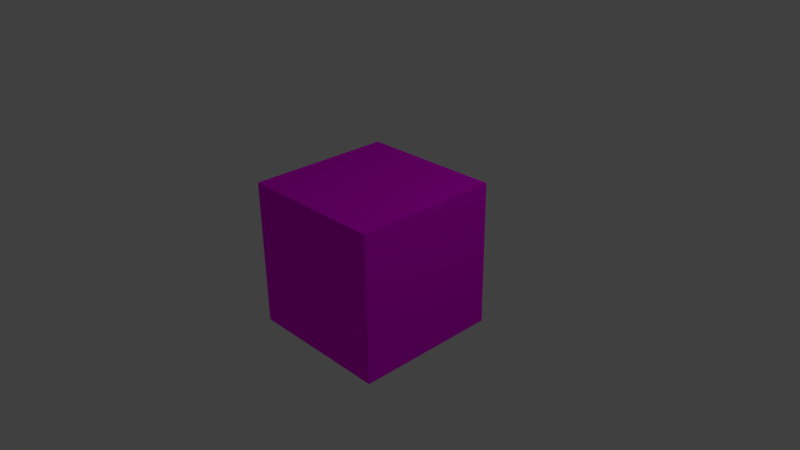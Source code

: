 # Source: LearningToMesh2.blend  (saved by Blender 2.76.0; exported with 4.5.12 LTS)
import bpy
from mathutils import Matrix  # noqa: F401  (used for matrix-valued properties, if any)

bpy.ops.wm.read_factory_settings(use_empty=True)
scene = bpy.context.scene
scene.name = 'Scene'

# ---- collections
col_collection_1 = bpy.data.collections.new('Collection 1'); scene.collection.children.link(col_collection_1)

# ---- images (referenced by path relative to the original .blend; pixels are not part of the script)
import os
ASSET_DIR = os.environ.get("B2B_ASSET_DIR", "")  # directory of the original .blend (textures are referenced by path, not embedded)
HERE = os.path.dirname(os.path.abspath(__file__))  # packed textures are extracted next to this script under _unpacked/

def load_image(name, relpath, width, height, colorspace="sRGB"):
    """Load a texture the original file referenced (path relative to the .blend, or extracted next to this script)."""
    p = next((c for c in (os.path.join(HERE, relpath), os.path.join(ASSET_DIR, relpath)) if relpath and os.path.exists(c)), "")
    if p:
        img = bpy.data.images.load(p, check_existing=True)
        img.name = name
    else:  # same state as the original file: an image datablock whose file is absent (Cycles renders it pink)
        img = bpy.data.images.new(name, width, height)
        img.source = "FILE"
        img.filepath = "//" + (relpath or name)
    img.colorspace_settings.name = colorspace
    return img
img_learningtomesh2_png = load_image('LearningToMesh2.png', 'LearningToMesh2.png', 1024, 1024, 'sRGB')

# ---- materials (node trees are filled in below, after node groups)
mat_cube_texture = bpy.data.materials.new('Cube Texture')
mat_cube_texture.alpha_threshold = 0.0
mat_cube_texture.roughness = 0.5
mat_cube_texture.line_color = (0.0, 0.0, 0.0, 1.0)

# ---- material node trees
mat_cube_texture.use_nodes = True; mat_cube_texture.node_tree.nodes.clear()
_N = mat_cube_texture.node_tree.nodes; _L = mat_cube_texture.node_tree.links
n0 = _N.new('ShaderNodeBsdfDiffuse'); n0.name = 'Diffuse BSDF'; n0.location = (10, 300)
n1 = _N.new('ShaderNodeOutputMaterial'); n1.name = 'Material Output'; n1.location = (305, 301)
n2 = _N.new('ShaderNodeTexImage'); n2.name = 'Image Texture'; n2.location = (-305, 289)
n2.width = 140
n2.image = img_learningtomesh2_png
_L.new(n0.outputs[0], n1.inputs[0])
_L.new(n2.outputs[0], n0.inputs[0])
n1.is_active_output = True

# ---- world
world_world = bpy.data.worlds.new('World'); scene.world = world_world
world_world.color = (0.05088, 0.05088, 0.05088)
world_world.use_sun_shadow = False
world_world.sun_shadow_jitter_overblur = 0.0
world_world.cycles.sampling_method = 'MANUAL'
world_world.cycles.sample_map_resolution = 256

# ---- cameras
cam_camera = bpy.data.cameras.new('Camera')
cam_camera.clip_end = 100.0
cam_camera.lens = 35.0
cam_camera.sensor_width = 32.0
cam_camera.sensor_height = 18.0
cam_camera.ortho_scale = 7.314
cam_camera.dof.focus_distance = 0.0

# ---- lights
light_lamp = bpy.data.lights.new('Lamp', 'POINT')
light_lamp.transmission_factor = 0.0
light_lamp.cutoff_distance = 30.0
light_lamp.energy = 100.0
light_lamp.shadow_buffer_clip_start = 1.001
light_lamp.shadow_soft_size = 0.1
light_lamp.shadow_maximum_resolution = 0.006
light_lamp.use_absolute_resolution = True
light_lamp.cycles.use_multiple_importance_sampling = False

# ---- meshes
me_cube = bpy.data.meshes.new('Cube')
me_cube.from_pydata([(1.0, 1.0, -1.0), (1.0, -1.0, -1.0), (-1.0, -1.0, -1.0), (-1.0, 1.0, -1.0), (1.0, 1.0, 1.0), (1.0, -1.0, 1.0), (-1.0, -1.0, 1.0), (-1.0, 1.0, 1.0)], [], [(0, 1, 2, 3), (4, 7, 6, 5), (0, 4, 5, 1), (1, 5, 6, 2), (2, 6, 7, 3), (4, 0, 3, 7)])
_uv = me_cube.uv_layers.new(name='UVMap')
_uv.uv.foreach_set('vector', [0.375, 0.5, 0.625, 0.5, 0.625, 0.75, 0.375, 0.75, 0.375, 0.2501, 0.375, 0.0001082, 0.625, 0.0001081, 0.625, 0.2501, 0.375, 0.5, 0.375, 0.2501, 0.625, 0.2501, 0.625, 0.5, 0.8749, 0.75, 0.8749, 0.9999, 0.625, 0.9999, 0.625, 0.75, 0.625, 0.75, 0.625, 0.9999, 0.375, 0.9999, 0.375, 0.75, 0.1251, 0.9999, 0.1251, 0.75, 0.375, 0.75, 0.375, 0.9999])
me_cube.materials.append(mat_cube_texture)
me_cube.use_remesh_preserve_volume = False
me_cube.use_remesh_preserve_attributes = False
me_cube.use_mirror_vertex_groups = False
me_cube.update()

# ---- objects
ob_cube = bpy.data.objects.new('Cube', me_cube)
ob_lamp = bpy.data.objects.new('Lamp', light_lamp)
ob_camera = bpy.data.objects.new('Camera', cam_camera)

# ---- transforms, parenting, visibility, modifiers, constraints
ob_cube.location = (0.0, 0.0, 0.0)
ob_cube.lock_rotations_4d = False
ob_cube.empty_display_type = 'ARROWS'
ob_cube.lineart.crease_threshold = 0.0
ob_lamp.location = (4.076, 1.005, 5.904)
ob_lamp.rotation_euler = (0.6503, 0.05522, 1.866)
ob_lamp.lock_rotations_4d = False
ob_lamp.empty_display_type = 'ARROWS'
ob_lamp.color = (0.0, 0.0, 0.0, 0.0)
ob_lamp.lineart.crease_threshold = 0.0
ob_camera.location = (7.481, -6.508, 5.344)
ob_camera.rotation_euler = (1.109, 0.01082, 0.8149)
ob_camera.lock_rotations_4d = False
ob_camera.empty_display_type = 'ARROWS'
ob_camera.color = (0.0, 0.0, 0.0, 0.0)
ob_camera.display_type = 'WIRE'
ob_camera.lineart.crease_threshold = 0.0

# ---- collection membership
col_collection_1.objects.link(ob_cube)
col_collection_1.objects.link(ob_lamp)
col_collection_1.objects.link(ob_camera)

# ---- scene / render settings (as saved in the file)
scene.camera = ob_camera
scene.frame_start = 1; scene.frame_end = 250; scene.frame_set(1)
scene.render.engine = 'CYCLES'
scene.render.resolution_percentage = 50
scene.render.dither_intensity = 0.0
scene.cycles.use_denoising = False
scene.cycles.samples = 10
scene.cycles.sampling_pattern = 'TABULATED_SOBOL'
scene.cycles.light_sampling_threshold = 0.0
scene.cycles.use_adaptive_sampling = False
scene.cycles.use_light_tree = False
scene.cycles.blur_glossy = 0.0
scene.cycles.pixel_filter_type = 'GAUSSIAN'
scene.cycles.sample_clamp_indirect = 0.0
scene.view_settings.view_transform = 'Standard'
bpy.context.view_layer.update()
